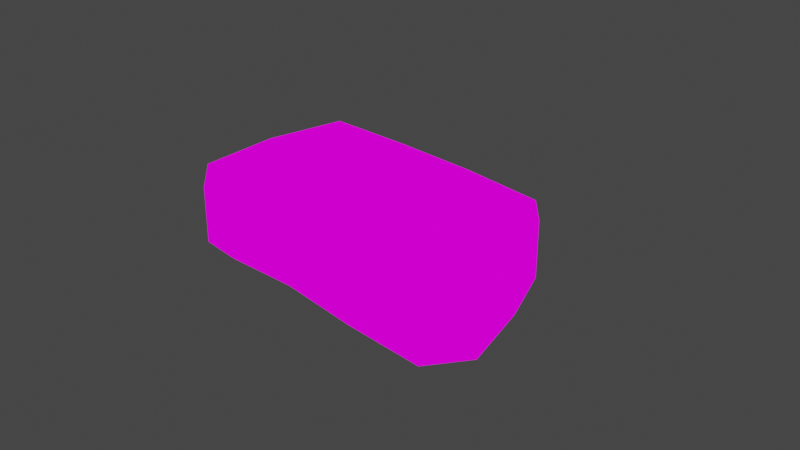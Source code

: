 # Source: Caverns_Landmass_Dead_Grass_06.blend  (saved by Blender 2.93.21; exported with 4.5.12 LTS)
import bpy
from mathutils import Matrix  # noqa: F401  (used for matrix-valued properties, if any)

bpy.ops.wm.read_factory_settings(use_empty=True)
scene = bpy.context.scene
scene.name = 'Scene'

# ---- collections
col_collection = bpy.data.collections.new('Collection'); scene.collection.children.link(col_collection)

# ---- images (referenced by path relative to the original .blend; pixels are not part of the script)
import os
ASSET_DIR = os.environ.get("B2B_ASSET_DIR", "")  # directory of the original .blend (textures are referenced by path, not embedded)
HERE = os.path.dirname(os.path.abspath(__file__))  # packed textures are extracted next to this script under _unpacked/

def load_image(name, relpath, width, height, colorspace="sRGB"):
    """Load a texture the original file referenced (path relative to the .blend, or extracted next to this script)."""
    p = next((c for c in (os.path.join(HERE, relpath), os.path.join(ASSET_DIR, relpath)) if relpath and os.path.exists(c)), "")
    if p:
        img = bpy.data.images.load(p, check_existing=True)
        img.name = name
    else:  # same state as the original file: an image datablock whose file is absent (Cycles renders it pink)
        img = bpy.data.images.new(name, width, height)
        img.source = "FILE"
        img.filepath = "//" + (relpath or name)
    img.colorspace_settings.name = colorspace
    return img
img_caverns_tileset_png = load_image('Caverns_Tileset.png', 'Caverns_Tileset.png', 1024, 1024, 'sRGB')

# ---- materials (node trees are filled in below, after node groups)
mat_caverns_tileset = bpy.data.materials.new('Caverns_Tileset')
mat_caverns_tileset.alpha_threshold = 0.0
mat_caverns_tileset.use_transparent_shadow = False
mat_caverns_tileset.line_color = (0.0, 0.0, 0.0, 1.0)

# ---- material node trees
mat_caverns_tileset.use_nodes = True; mat_caverns_tileset.node_tree.nodes.clear()
_N = mat_caverns_tileset.node_tree.nodes; _L = mat_caverns_tileset.node_tree.links
n0 = _N.new('ShaderNodeOutputMaterial'); n0.name = 'Material Output'; n0.location = (400, 0)
n1 = _N.new('ShaderNodeLightPath'); n1.name = 'Light Path'; n1.location = (0, 250)
n2 = _N.new('ShaderNodeBsdfTransparent'); n2.name = 'Transparent BSDF'; n2.location = (-200, -100)
n3 = _N.new('ShaderNodeEmission'); n3.name = 'Emission'; n3.location = (-200, -200)
n4 = _N.new('ShaderNodeMixShader'); n4.name = 'Mix Shader'; n4.location = (200, 0)
n5 = _N.new('ShaderNodeMixShader'); n5.name = 'Mix Shader.001'; n5.location = (0, -100)
n6 = _N.new('ShaderNodeTexImage'); n6.name = 'Image Texture'; n6.location = (-500, 100)
n6.image = img_caverns_tileset_png
n6.interpolation = 'Closest'
_L.new(n6.outputs[0], n3.inputs[0])
_L.new(n6.outputs[1], n5.inputs[0])
_L.new(n2.outputs[0], n5.inputs[1])
_L.new(n2.outputs[0], n4.inputs[1])
_L.new(n3.outputs[0], n5.inputs[2])
_L.new(n5.outputs[0], n4.inputs[2])
_L.new(n1.outputs[0], n4.inputs[0])
_L.new(n4.outputs[0], n0.inputs[0])
n0.is_active_output = True

# ---- world
world_world = bpy.data.worlds.new('World'); scene.world = world_world
world_world.use_nodes = True; world_world.node_tree.nodes.clear()
_N = world_world.node_tree.nodes; _L = world_world.node_tree.links
n0 = _N.new('ShaderNodeOutputWorld'); n0.name = 'World Output'; n0.location = (300, 300)
n1 = _N.new('ShaderNodeBackground'); n1.name = 'Background'; n1.location = (10, 300)
n1.inputs[0].default_value = (0.05088, 0.05088, 0.05088, 1.0)
_L.new(n1.outputs[0], n0.inputs[0])
n0.is_active_output = True
world_world.color = (0.05088, 0.05088, 0.05088)
world_world.use_sun_shadow = False
world_world.sun_shadow_jitter_overblur = 0.0

# ---- cameras
cam_camera = bpy.data.cameras.new('Camera')
cam_camera.clip_end = 100.0
cam_camera.ortho_scale = 7.314

# ---- lights
light_light = bpy.data.lights.new('Light', 'POINT')
light_light.transmission_factor = 0.0
light_light.energy = 1000.0
light_light.shadow_soft_size = 0.1
light_light.shadow_maximum_resolution = 0.006
light_light.use_absolute_resolution = True

# ---- meshes
me_cube = bpy.data.meshes.new('Cube')
me_cube.from_pydata([(1.0, -0.9253, -0.7812), (-2.0, 1.0, -1.031), (-2.0, -0.9253, -0.7812), (0.0, 0.0, -0.7812), (1.121, 0.0, -0.7812), (1.204, 0.0, -1.031), (0.0, 0.9853, -0.7812), (-2.0, -1.0, -1.031), (1.0, 0.6907, -2.013), (-1.0, -0.6759, -1.96), (0.0, 0.6907, -1.992), (-2.0, 0.6907, -2.013), (1.121, 0.0, -2.19), (0.0, -1.016, -1.031), (-2.0, 0.9253, -0.7812), (-2.121, 0.0, -0.7812), (0.0, -0.7071, -1.992), (1.0, -0.6907, -2.013), (1.0, 1.0, -1.031), (-1.0, 0.0, -0.7812), (-1.0, 1.052, -1.031), (1.0, 0.9253, -0.7812), (-2.121, 0.0, -2.19), (-1.0, -0.9105, -0.7812), (-2.0, -0.6907, -2.013), (-1.0, -0.9852, -1.031), (0.0, -0.9417, -0.7812), (1.0, -1.0, -1.031), (0.0, 1.06, -1.031), (-1.0, 0.9777, -0.7812), (-2.168, 0.0, -1.031), (0.0, 0.0, -2.169), (-1.0, 0.0, -2.137), (-1.0, 0.6907, -1.96), (-2.0, -1.0, -1.69), (1.259, 0.0, -1.69), (-1.0, -0.9852, -1.637), (-2.195, 0.0, -1.69), (-1.0, 1.052, -1.637), (1.0, 1.0, -1.69), (0.0, 1.06, -1.669), (0.0, -1.016, -1.669), (1.0, -1.0, -1.69), (-2.0, 1.0, -1.69), (-2.0, -1.0, -1.361), (1.259, 0.0, -1.361), (-1.0, -0.9852, -1.307), (-2.195, 0.0, -1.361), (-1.0, 1.083, -1.307), (0.0, 1.116, -1.361), (0.0, -1.016, -1.361), (1.0, -1.0, -1.361), (1.0, 1.0, -1.361), (-2.0, 1.0, -1.361)], [], [(27, 5, 4, 0), (5, 18, 21, 4), (30, 7, 2, 15), (1, 30, 15, 14), (47, 44, 7, 30), (45, 52, 18, 5), (51, 45, 5, 27), (53, 47, 30, 1), (19, 15, 2, 23), (6, 29, 19, 3), (21, 6, 3, 4), (4, 3, 26, 0), (3, 19, 23, 26), (29, 14, 15, 19), (32, 31, 16, 9), (31, 12, 17, 16), (22, 32, 9, 24), (12, 31, 10, 8), (31, 32, 33, 10), (32, 22, 11, 33), (50, 51, 27, 13), (46, 50, 13, 25), (44, 46, 25, 7), (48, 53, 1, 20), (49, 48, 20, 28), (52, 49, 28, 18), (18, 28, 6, 21), (28, 20, 29, 6), (20, 1, 14, 29), (7, 25, 23, 2), (25, 13, 26, 23), (13, 27, 0, 26), (8, 10, 40, 39), (10, 33, 38, 40), (33, 11, 43, 38), (24, 9, 36, 34), (9, 16, 41, 36), (16, 17, 42, 41), (11, 22, 37, 43), (17, 12, 35, 42), (12, 8, 39, 35), (22, 24, 34, 37), (39, 40, 49, 52), (40, 38, 48, 49), (38, 43, 53, 48), (34, 36, 46, 44), (36, 41, 50, 46), (41, 42, 51, 50), (43, 37, 47, 53), (42, 35, 45, 51), (35, 39, 52, 45), (37, 34, 44, 47)])
me_cube.polygons.foreach_set('use_smooth', [True] * 52)
_uv = me_cube.uv_layers.new(name='UVMap')
_uv.uv.foreach_set('vector', [0.09091, 0.8438, 0.1818, 0.8438, 0.1818, 0.875, 0.09091, 0.875, 0.09091, 0.8438, 0.1818, 0.8438, 0.1818, 0.875, 0.09091, 0.875, 0.09091, 0.8438, 0.1818, 0.8438, 0.1818, 0.875, 0.09091, 0.875, 0.09091, 0.8438, 0.1818, 0.8438, 0.1818, 0.875, 0.09091, 0.875, 7.102e-05, 0.7187, 0.09084, 0.7187, 0.09084, 0.7499, 7.102e-05, 0.7499, 0.09098, 0.7187, 0.1817, 0.7187, 0.1817, 0.7499, 0.09098, 0.7499, 0.09098, 0.7187, 0.1817, 0.7187, 0.1817, 0.7499, 0.09098, 0.7499, 0.09098, 0.7187, 0.1817, 0.7187, 0.1817, 0.7499, 0.09098, 0.7499, 0.2727, 0.75, 0.3636, 0.75, 0.3636, 0.875, 0.2727, 0.875, 0.2727, 0.75, 0.3636, 0.75, 0.3636, 0.875, 0.2727, 0.875, 0.2727, 0.75, 0.3608, 0.75, 0.3608, 0.875, 0.2727, 0.875, 0.2727, 0.75, 0.3608, 0.75, 0.3608, 0.875, 0.2727, 0.875, 0.2727, 0.75, 0.3608, 0.75, 0.3608, 0.875, 0.2727, 0.875, 0.2727, 0.75, 0.3608, 0.75, 0.3608, 0.875, 0.2727, 0.875, 7.102e-05, 0.6251, 0.09084, 0.6251, 0.09084, 0.7499, 7.102e-05, 0.7499, 0.09098, 0.6251, 0.1817, 0.6251, 0.1817, 0.7499, 0.09098, 0.7499, 0.09098, 0.6251, 0.1817, 0.6251, 0.1817, 0.7499, 0.09098, 0.7499, 7.102e-05, 0.6251, 0.09084, 0.6251, 0.09084, 0.7499, 7.102e-05, 0.7499, 0.09098, 0.6251, 0.1817, 0.6251, 0.1817, 0.7499, 0.09098, 0.7499, 7.102e-05, 0.6251, 0.09084, 0.6251, 0.09084, 0.7499, 7.102e-05, 0.7499, 0.09098, 0.7187, 0.1817, 0.7187, 0.1817, 0.7499, 0.09098, 0.7499, 7.102e-05, 0.7187, 0.09084, 0.7187, 0.09084, 0.7499, 7.102e-05, 0.7499, 0.09098, 0.7187, 0.1817, 0.7187, 0.1817, 0.7499, 0.09098, 0.7499, 7.102e-05, 0.7187, 0.09084, 0.7187, 0.09084, 0.7499, 7.102e-05, 0.7499, 7.102e-05, 0.7187, 0.09084, 0.7187, 0.09084, 0.7499, 7.102e-05, 0.7499, 0.09098, 0.7187, 0.1817, 0.7187, 0.1817, 0.7499, 0.09098, 0.7499, 0.09091, 0.8438, 0.1818, 0.8438, 0.1818, 0.875, 0.09091, 0.875, 0.09091, 0.8438, 0.1818, 0.8438, 0.1818, 0.875, 0.09091, 0.875, 0.09091, 0.8438, 0.1818, 0.8438, 0.1818, 0.875, 0.09091, 0.875, 0.09091, 0.8438, 0.1818, 0.8438, 0.1818, 0.875, 0.09091, 0.875, 0.09091, 0.8438, 0.1818, 0.8438, 0.1818, 0.875, 0.09091, 0.875, 0.09091, 0.8438, 0.1818, 0.8438, 0.1818, 0.875, 0.09091, 0.875, 0.09098, 0.6251, 0.1817, 0.6251, 0.1817, 0.6875, 0.09098, 0.6875, 7.102e-05, 0.6251, 0.09084, 0.6251, 0.09084, 0.6875, 7.102e-05, 0.6875, 7.102e-05, 0.6251, 0.09084, 0.6251, 0.09084, 0.6875, 7.102e-05, 0.6875, 0.09098, 0.6251, 0.1817, 0.6251, 0.1817, 0.6875, 0.09098, 0.6875, 7.102e-05, 0.6251, 0.09084, 0.6251, 0.09084, 0.6875, 7.102e-05, 0.6875, 0.09098, 0.6251, 0.1817, 0.6251, 0.1817, 0.6875, 0.09098, 0.6875, 0.09098, 0.6251, 0.1817, 0.6251, 0.1817, 0.6875, 0.09098, 0.6875, 0.09098, 0.6251, 0.1817, 0.6251, 0.1817, 0.6875, 0.09098, 0.6875, 0.09098, 0.6251, 0.1817, 0.6251, 0.1817, 0.6875, 0.09098, 0.6875, 7.102e-05, 0.6251, 0.09084, 0.6251, 0.09084, 0.6875, 7.102e-05, 0.6875, 0.09098, 0.6875, 0.1817, 0.6875, 0.1817, 0.7187, 0.09098, 0.7187, 7.102e-05, 0.6875, 0.09084, 0.6875, 0.09084, 0.7187, 7.102e-05, 0.7187, 7.102e-05, 0.6875, 0.09084, 0.6875, 0.09084, 0.7187, 7.102e-05, 0.7187, 0.09098, 0.6875, 0.1817, 0.6875, 0.1817, 0.7187, 0.09098, 0.7187, 7.102e-05, 0.6875, 0.09084, 0.6875, 0.09084, 0.7187, 7.102e-05, 0.7187, 0.09098, 0.6875, 0.1817, 0.6875, 0.1817, 0.7187, 0.09098, 0.7187, 0.09098, 0.6875, 0.1817, 0.6875, 0.1817, 0.7187, 0.09098, 0.7187, 0.09098, 0.6875, 0.1817, 0.6875, 0.1817, 0.7187, 0.09098, 0.7187, 0.09098, 0.6875, 0.1817, 0.6875, 0.1817, 0.7187, 0.09098, 0.7187, 7.102e-05, 0.6875, 0.09084, 0.6875, 0.09084, 0.7187, 7.102e-05, 0.7187])
me_cube.materials.append(mat_caverns_tileset)
me_cube.use_remesh_preserve_volume = False
me_cube.use_remesh_preserve_attributes = False
me_cube.use_mirror_vertex_groups = False
me_cube.update()

# ---- objects
ob_cube = bpy.data.objects.new('Cube', me_cube)
ob_light = bpy.data.objects.new('Light', light_light)
ob_camera = bpy.data.objects.new('Camera', cam_camera)

# ---- transforms, parenting, visibility, modifiers, constraints
ob_cube.location = (0.0, 0.0, 1.031)
ob_cube.lock_rotations_4d = False
ob_cube.empty_display_type = 'ARROWS'
ob_cube.lineart.crease_threshold = 0.0
ob_light.location = (4.076, 1.005, 5.904)
ob_light.rotation_euler = (0.6503, 0.05522, 1.866)
ob_light.lock_rotations_4d = False
ob_light.empty_display_type = 'ARROWS'
ob_light.color = (0.0, 0.0, 0.0, 0.0)
ob_light.lineart.crease_threshold = 0.0
ob_camera.location = (7.359, -6.926, 4.958)
ob_camera.rotation_euler = (1.109, 0.0, 0.8149)
ob_camera.lock_rotations_4d = False
ob_camera.empty_display_type = 'ARROWS'
ob_camera.color = (0.0, 0.0, 0.0, 0.0)
ob_camera.display_type = 'WIRE'
ob_camera.lineart.crease_threshold = 0.0

# ---- collection membership
col_collection.objects.link(ob_cube)
col_collection.objects.link(ob_light)
col_collection.objects.link(ob_camera)

# ---- scene / render settings (as saved in the file)
scene.camera = ob_camera
scene.frame_start = 1; scene.frame_end = 250; scene.frame_set(41)
scene.render.engine = 'BLENDER_EEVEE_NEXT'
scene.cycles.use_denoising = False
scene.cycles.samples = 128
scene.cycles.sampling_pattern = 'TABULATED_SOBOL'
scene.cycles.use_adaptive_sampling = False
scene.cycles.use_light_tree = False
scene.view_settings.view_transform = 'Filmic'
bpy.context.view_layer.update()
